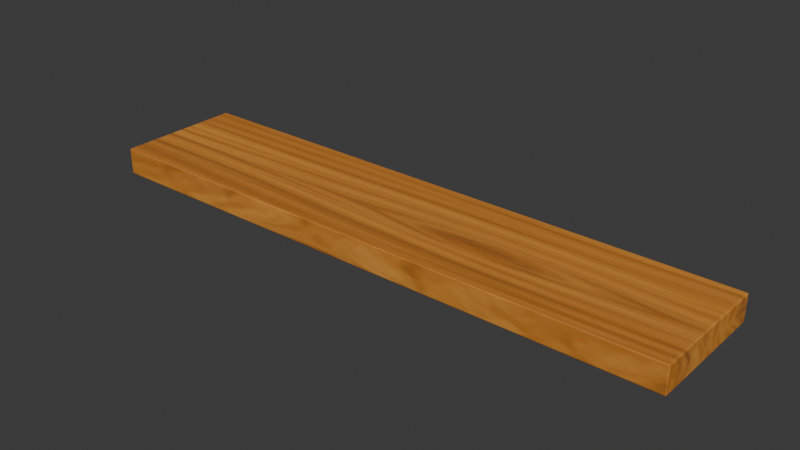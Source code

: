 # Source: shelf-floating-oak.blend  (saved by Blender 5.2.44; exported with 4.5.12 LTS)
import bpy
from mathutils import Matrix  # noqa: F401  (used for matrix-valued properties, if any)

bpy.ops.wm.read_factory_settings(use_empty=True)
scene = bpy.context.scene
scene.name = 'Scene'

# ---- collections
col_collection = bpy.data.collections.new('Collection'); scene.collection.children.link(col_collection)

# ---- images (referenced by path relative to the original .blend; pixels are not part of the script)
import os
ASSET_DIR = os.environ.get("B2B_ASSET_DIR", "")  # directory of the original .blend (textures are referenced by path, not embedded)
HERE = os.path.dirname(os.path.abspath(__file__))  # packed textures are extracted next to this script under _unpacked/

def load_image(name, relpath, width, height, colorspace="sRGB"):
    """Load a texture the original file referenced (path relative to the .blend, or extracted next to this script)."""
    p = next((c for c in (os.path.join(HERE, relpath), os.path.join(ASSET_DIR, relpath)) if relpath and os.path.exists(c)), "")
    if p:
        img = bpy.data.images.load(p, check_existing=True)
        img.name = name
    else:  # same state as the original file: an image datablock whose file is absent (Cycles renders it pink)
        img = bpy.data.images.new(name, width, height)
        img.source = "FILE"
        img.filepath = "//" + (relpath or name)
    img.colorspace_settings.name = colorspace
    return img
img_handpainted_honey_oak_png = load_image('handpainted-honey-oak.png', '_unpacked/handpainted-honey-oak.2cd688c0.png', 512, 512, 'sRGB')

# ---- materials (node trees are filled in below, after node groups)
mat_honey_oak_001 = bpy.data.materials.new('honey-oak.001')
mat_honey_oak_001.diffuse_color = (1.0, 1.0, 1.0, 1.0)

# ---- material node trees
mat_honey_oak_001.use_nodes = True; mat_honey_oak_001.node_tree.nodes.clear()
_N = mat_honey_oak_001.node_tree.nodes; _L = mat_honey_oak_001.node_tree.links
n0 = _N.new('ShaderNodeBsdfPrincipled'); n0.name = 'Principled BSDF'; n0.location = (-200, 100)
n0.inputs[2].default_value = 0.8
n0.inputs[10].default_value = 0.005
n1 = _N.new('ShaderNodeOutputMaterial'); n1.name = 'Material Output'; n1.location = (200, 100)
n2 = _N.new('ShaderNodeTexImage'); n2.name = 'Image Texture'; n2.location = (0, 0)
n2.image = img_handpainted_honey_oak_png
_L.new(n0.outputs[0], n1.inputs[0])
_L.new(n2.outputs[0], n0.inputs[0])
n1.is_active_output = True

# ---- world
world_world = bpy.data.worlds.new('World'); scene.world = world_world
world_world.use_nodes = True; world_world.node_tree.nodes.clear()
_N = world_world.node_tree.nodes; _L = world_world.node_tree.links
n0 = _N.new('ShaderNodeOutputWorld'); n0.name = 'World Output'; n0.location = (200, 100)
n1 = _N.new('ShaderNodeBackground'); n1.name = 'Background'; n1.location = (-200, 100)
n1.inputs[0].default_value = (0.05088, 0.05088, 0.05088, 1.0)
_L.new(n1.outputs[0], n0.inputs[0])
n0.is_active_output = True
world_world.color = (0.05088, 0.05088, 0.05088)
world_world.sun_shadow_jitter_overblur = 0.0

# ---- meshes
me_cube_165 = bpy.data.meshes.new('Cube.165')
me_cube_165.from_pydata([(-0.597, -0.127, 0.0), (-0.597, -0.13, 0.003), (-0.6, -0.127, 0.003), (-0.597, -0.1291, 0.0008787), (-0.5987, -0.1287, 0.001268), (-0.5991, -0.1291, 0.003), (-0.5991, -0.127, 0.0008787), (-0.597, -0.13, 0.052), (-0.597, -0.127, 0.055), (-0.6, -0.127, 0.052), (-0.597, -0.1291, 0.05412), (-0.5987, -0.1287, 0.05373), (-0.5991, -0.127, 0.05412), (-0.5991, -0.1291, 0.052), (-0.597, 0.127, 0.0), (-0.6, 0.127, 0.003), (-0.597, 0.13, 0.003), (-0.5991, 0.127, 0.0008787), (-0.5987, 0.1287, 0.001268), (-0.5991, 0.1291, 0.003), (-0.597, 0.1291, 0.0008787), (-0.597, 0.127, 0.055), (-0.597, 0.13, 0.052), (-0.6, 0.127, 0.052), (-0.597, 0.1291, 0.05412), (-0.5987, 0.1287, 0.05373), (-0.5991, 0.1291, 0.052), (-0.5991, 0.127, 0.05412), (0.597, -0.127, 0.0), (0.6, -0.127, 0.003), (0.597, -0.13, 0.003), (0.5991, -0.127, 0.0008787), (0.5987, -0.1287, 0.001268), (0.5991, -0.1291, 0.003), (0.597, -0.1291, 0.0008787), (0.597, -0.127, 0.055), (0.597, -0.13, 0.052), (0.6, -0.127, 0.052), (0.597, -0.1291, 0.05412), (0.5987, -0.1287, 0.05373), (0.5991, -0.1291, 0.052), (0.5991, -0.127, 0.05412), (0.597, 0.127, 0.0), (0.597, 0.13, 0.003), (0.6, 0.127, 0.003), (0.597, 0.1291, 0.0008787), (0.5987, 0.1287, 0.001268), (0.5991, 0.1291, 0.003), (0.5991, 0.127, 0.0008787), (0.597, 0.127, 0.055), (0.6, 0.127, 0.052), (0.597, 0.13, 0.052), (0.5991, 0.127, 0.05412), (0.5987, 0.1287, 0.05373), (0.5991, 0.1291, 0.052), (0.597, 0.1291, 0.05412)], [], [(0, 3, 4, 6), (1, 5, 4, 3), (2, 6, 4, 5), (7, 10, 11, 13), (8, 12, 11, 10), (9, 13, 11, 12), (14, 17, 18, 20), (15, 19, 18, 17), (16, 20, 18, 19), (21, 24, 25, 27), (22, 26, 25, 24), (23, 27, 25, 26), (28, 31, 32, 34), (29, 33, 32, 31), (30, 34, 32, 33), (35, 38, 39, 41), (36, 40, 39, 38), (37, 41, 39, 40), (42, 45, 46, 48), (43, 47, 46, 45), (44, 48, 46, 47), (49, 52, 53, 55), (50, 54, 53, 52), (51, 55, 53, 54), (14, 0, 6, 17), (17, 6, 2, 15), (1, 7, 13, 5), (5, 13, 9, 2), (8, 21, 27, 12), (12, 27, 23, 9), (22, 16, 19, 26), (26, 19, 15, 23), (42, 14, 20, 45), (45, 20, 16, 43), (21, 49, 55, 24), (24, 55, 51, 22), (50, 44, 47, 54), (54, 47, 43, 51), (28, 42, 48, 31), (31, 48, 44, 29), (49, 35, 41, 52), (52, 41, 37, 50), (36, 30, 33, 40), (40, 33, 29, 37), (0, 28, 34, 3), (3, 34, 30, 1), (35, 8, 10, 38), (38, 10, 7, 36), (14, 42, 28, 0), (2, 9, 23, 15), (30, 36, 7, 1), (49, 21, 8, 35), (16, 22, 51, 43), (44, 50, 37, 29)])
_uv = me_cube_165.uv_layers.new(name='UVMap')
_uv.uv.foreach_set('vector', [0.1256, 0.7471, 0.1256, 0.75, 0.1253, 0.75, 0.125, 0.7471, 0.3886, 0.9994, 0.3886, 1.0, 0.3808, 1.0, 0.375, 0.9994, 0.3886, 0.002885, 0.375, 0.002885, 0.375, 0.001219, 0.3886, 0.0, 0.6114, 0.9994, 0.625, 0.9994, 0.625, 0.9997, 0.6114, 1.0, 0.8744, 0.7471, 0.875, 0.7471, 0.875, 0.7488, 0.8744, 0.75, 0.6114, 0.002885, 0.6114, 0.0, 0.6192, 0.0, 0.625, 0.002885, 0.1256, 0.5029, 0.125, 0.5029, 0.125, 0.5012, 0.1256, 0.5, 0.3886, 0.2471, 0.3886, 0.25, 0.3779, 0.2501, 0.375, 0.2471, 0.3886, 0.2506, 0.375, 0.2506, 0.3779, 0.2501, 0.3886, 0.25, 0.8744, 0.5029, 0.8744, 0.5, 0.8747, 0.5, 0.875, 0.5029, 0.6114, 0.2506, 0.6114, 0.25, 0.6221, 0.2494, 0.625, 0.2506, 0.6114, 0.2471, 0.625, 0.2471, 0.6221, 0.2494, 0.6114, 0.25, 0.3744, 0.7471, 0.375, 0.7471, 0.3769, 0.7497, 0.3747, 0.7503, 0.3886, 0.7471, 0.3886, 0.75, 0.3769, 0.7497, 0.375, 0.7471, 0.3886, 0.7506, 0.3747, 0.7503, 0.3769, 0.7497, 0.3886, 0.75, 0.6256, 0.7471, 0.6253, 0.7503, 0.6232, 0.7496, 0.625, 0.7471, 0.6114, 0.7506, 0.6114, 0.75, 0.6232, 0.7496, 0.6253, 0.7503, 0.6114, 0.7471, 0.625, 0.7471, 0.6232, 0.7496, 0.6114, 0.75, 0.3744, 0.5029, 0.3747, 0.4997, 0.3768, 0.5004, 0.375, 0.5029, 0.3886, 0.4994, 0.3886, 0.5, 0.3768, 0.5004, 0.3747, 0.4997, 0.3886, 0.5029, 0.375, 0.5029, 0.3768, 0.5004, 0.3886, 0.5, 0.6256, 0.5029, 0.625, 0.5029, 0.6231, 0.5003, 0.6253, 0.4997, 0.6114, 0.5029, 0.6114, 0.5, 0.6231, 0.5003, 0.625, 0.5029, 0.6114, 0.4994, 0.6253, 0.4997, 0.6231, 0.5003, 0.6114, 0.5, 0.1256, 0.5029, 0.1256, 0.7471, 0.125, 0.7471, 0.125, 0.5029, 0.375, 0.2471, 0.375, 0.002885, 0.3886, 0.002885, 0.3886, 0.2471, 0.3886, 0.9994, 0.6114, 0.9994, 0.6114, 1.0, 0.3886, 1.0, 0.3886, 0.0, 0.6114, 0.0, 0.6114, 0.002885, 0.3886, 0.002885, 0.8744, 0.7471, 0.8744, 0.5029, 0.875, 0.5029, 0.875, 0.7471, 0.625, 0.002885, 0.625, 0.2471, 0.6114, 0.2471, 0.6114, 0.002885, 0.6114, 0.2506, 0.3886, 0.2506, 0.3886, 0.25, 0.6114, 0.25, 0.6114, 0.25, 0.3886, 0.25, 0.3886, 0.2471, 0.6114, 0.2471, 0.3744, 0.5029, 0.1256, 0.5029, 0.1256, 0.5, 0.3747, 0.4997, 0.3747, 0.4997, 0.375, 0.2506, 0.3886, 0.2506, 0.3886, 0.4994, 0.8744, 0.5029, 0.6256, 0.5029, 0.6253, 0.4997, 0.8744, 0.5, 0.625, 0.2506, 0.6253, 0.4997, 0.6114, 0.4994, 0.6114, 0.2506, 0.6114, 0.5029, 0.3886, 0.5029, 0.3886, 0.5, 0.6114, 0.5, 0.6114, 0.5, 0.3886, 0.5, 0.3886, 0.4994, 0.6114, 0.4994, 0.3744, 0.7471, 0.3744, 0.5029, 0.375, 0.5029, 0.375, 0.7471, 0.375, 0.7471, 0.375, 0.5029, 0.3886, 0.5029, 0.3886, 0.7471, 0.6256, 0.5029, 0.6256, 0.7471, 0.625, 0.7471, 0.625, 0.5029, 0.625, 0.5029, 0.625, 0.7471, 0.6114, 0.7471, 0.6114, 0.5029, 0.6114, 0.7506, 0.3886, 0.7506, 0.3886, 0.75, 0.6114, 0.75, 0.6114, 0.75, 0.3886, 0.75, 0.3886, 0.7471, 0.6114, 0.7471, 0.1256, 0.7471, 0.3744, 0.7471, 0.3747, 0.7503, 0.1256, 0.75, 0.375, 0.9994, 0.3747, 0.7503, 0.3886, 0.7506, 0.3886, 0.9994, 0.6256, 0.7471, 0.8744, 0.7471, 0.8744, 0.75, 0.6253, 0.7503, 0.6253, 0.7503, 0.625, 0.9994, 0.6114, 0.9994, 0.6114, 0.7506, 0.1256, 0.5029, 0.3744, 0.5029, 0.3744, 0.7471, 0.1256, 0.7471, 0.3886, 0.002885, 0.6114, 0.002885, 0.6114, 0.2471, 0.3886, 0.2471, 0.3886, 0.7506, 0.6114, 0.7506, 0.6114, 0.9994, 0.3886, 0.9994, 0.6256, 0.5029, 0.8744, 0.5029, 0.8744, 0.7471, 0.6256, 0.7471, 0.3886, 0.2506, 0.6114, 0.2506, 0.6114, 0.4994, 0.3886, 0.4994, 0.3886, 0.5029, 0.6114, 0.5029, 0.6114, 0.7471, 0.3886, 0.7471])
me_cube_165.materials.append(mat_honey_oak_001)
me_cube_165.update()
me_cube_165.normals_split_custom_set([tuple(v) for v in zip(*[iter([-0.0007339, -0.003478, -1.0, -0.0005259, -0.7071, -0.7071, -0.5773, -0.5774, -0.5774, -0.7071, -0.002453, -0.7071, -0.0007731, -0.9999, -0.01717, -0.7071, -0.707, -0.01255, -0.5774, -0.5774, -0.5773, -0.000515, -0.7071, -0.7071, -0.9998, -0.003391, -0.01714, -0.7071, -0.002455, -0.7071, -0.5774, -0.5773, -0.5774, -0.7071, -0.707, -0.01249, -0.0007324, -0.9999, 0.01724, -0.0005389, -0.7071, 0.7071, -0.5773, -0.5773, 0.5774, -0.707, -0.7071, 0.01248, -0.0007892, -0.00341, 1.0, -0.7071, -0.002458, 0.7071, -0.5774, -0.5773, 0.5774, -0.0005128, -0.7071, 0.7071, -0.9998, -0.003435, 0.01713, -0.707, -0.7071, 0.01255, -0.5773, -0.5774, 0.5773, -0.7071, -0.002473, 0.7071, -0.0007909, 0.00342, -1.0, -0.7071, 0.002468, -0.7071, -0.5774, 0.5773, -0.5774, -0.0005102, 0.7071, -0.7071, -0.9998, 0.003411, -0.01713, -0.707, 0.7071, -0.01256, -0.5773, 0.5774, -0.5773, -0.7071, 0.00245, -0.7071, -0.0007211, 0.9999, -0.01723, -0.0005324, 0.7071, -0.7071, -0.5773, 0.5774, -0.5774, -0.707, 0.7071, -0.01247, -0.0007331, 0.003468, 1.0, -0.0005295, 0.7071, 0.7071, -0.5773, 0.5774, 0.5774, -0.7071, 0.002442, 0.7071, -0.0007843, 0.9999, 0.01718, -0.7071, 0.707, 0.01255, -0.5774, 0.5773, 0.5773, -0.0005215, 0.7071, 0.7071, -0.9998, 0.003418, 0.01714, -0.7071, 0.002482, 0.7071, -0.5773, 0.5773, 0.5774, -0.7071, 0.707, 0.01248, 0.0007909, -0.00342, -1.0, 0.7071, -0.002468, -0.7071, 0.5774, -0.5773, -0.5774, 0.0005102, -0.7071, -0.7071, 0.9998, -0.003411, -0.01713, 0.707, -0.7071, -0.01256, 0.5773, -0.5774, -0.5773, 0.7071, -0.00245, -0.7071, 0.0007211, -0.9999, -0.01723, 0.0005324, -0.7071, -0.7071, 0.5773, -0.5774, -0.5774, 0.707, -0.7071, -0.01247, 0.0007331, -0.003468, 1.0, 0.0005295, -0.7071, 0.7071, 0.5773, -0.5774, 0.5774, 0.7071, -0.002442, 0.7071, 0.0007843, -0.9999, 0.01718, 0.7071, -0.707, 0.01255, 0.5774, -0.5773, 0.5773, 0.0005215, -0.7071, 0.7071, 0.9998, -0.003418, 0.01714, 0.7071, -0.002482, 0.7071, 0.5773, -0.5773, 0.5774, 0.7071, -0.707, 0.01248, 0.0007339, 0.003478, -1.0, 0.0005259, 0.7071, -0.7071, 0.5773, 0.5774, -0.5774, 0.7071, 0.002453, -0.7071, 0.0007731, 0.9999, -0.01717, 0.7071, 0.707, -0.01255, 0.5774, 0.5774, -0.5773, 0.000515, 0.7071, -0.7071, 0.9998, 0.003391, -0.01714, 0.7071, 0.002455, -0.7071, 0.5774, 0.5773, -0.5774, 0.7071, 0.707, -0.01249, 0.0007892, 0.00341, 1.0, 0.7071, 0.002458, 0.7071, 0.5774, 0.5773, 0.5774, 0.0005128, 0.7071, 0.7071, 0.9998, 0.003435, 0.01713, 0.707, 0.7071, 0.01255, 0.5773, 0.5774, 0.5773, 0.7071, 0.002473, 0.7071, 0.0007324, 0.9999, 0.01724, 0.0005389, 0.7071, 0.7071, 0.5773, 0.5773, 0.5774, 0.707, 0.7071, 0.01248, -0.0007677, 0.003443, -1.0, -0.0007677, -0.003443, -1.0, -0.7071, -0.002458, -0.7071, -0.7071, 0.002458, -0.7071, -0.7071, 0.002458, -0.7071, -0.7071, -0.002458, -0.7071, -0.9998, -0.003411, -0.01722, -0.9998, 0.003411, -0.01722, -0.0007747, -0.9999, -0.01718, -0.0007747, -0.9999, 0.01718, -0.707, -0.7071, 0.01248, -0.707, -0.7071, -0.01253, -0.7071, -0.707, -0.01248, -0.7071, -0.707, 0.01253, -0.9998, -0.003411, 0.01713, -0.9998, -0.003411, -0.01713, -0.0007669, -0.003443, 1.0, -0.0007669, 0.003443, 1.0, -0.7071, 0.002458, 0.7071, -0.7071, -0.002458, 0.7071, -0.7071, -0.002458, 0.7071, -0.7071, 0.002458, 0.7071, -0.9998, 0.003411, 0.01722, -0.9998, -0.003411, 0.01722, -0.0007747, 0.9999, 0.01718, -0.0007747, 0.9999, -0.01718, -0.707, 0.7071, -0.01248, -0.707, 0.7071, 0.01253, -0.7071, 0.707, 0.01248, -0.7071, 0.707, -0.01253, -0.9998, 0.003411, -0.01713, -0.9998, 0.003411, 0.01713, 0.0007459, 0.00344, -1.0, -0.0007459, 0.00344, -1.0, -0.000532, 0.7071, -0.7071, 0.000532, 0.7071, -0.7071, 0.000532, 0.7071, -0.7071, -0.0004769, 0.7071, -0.7071, -0.0007208, 0.9999, -0.0172, 0.0007208, 0.9999, -0.0172, -0.0007459, 0.003439, 1.0, 0.0007459, 0.003439, 1.0, 0.000532, 0.7071, 0.7071, -0.000532, 0.7071, 0.7071, -0.000532, 0.7071, 0.7071, 0.0004769, 0.7071, 0.7071, 0.0007208, 0.9999, 0.0172, -0.0007208, 0.9999, 0.0172, 0.9998, 0.003411, 0.01713, 0.9998, 0.003411, -0.01713, 0.7071, 0.707, -0.01248, 0.7071, 0.707, 0.01253, 0.707, 0.7071, 0.01248, 0.707, 0.7071, -0.01253, 0.0007747, 0.9999, -0.01718, 0.0007747, 0.9999, 0.01718, 0.0007677, -0.003443, -1.0, 0.0007677, 0.003443, -1.0, 0.7071, 0.002458, -0.7071, 0.7071, -0.002458, -0.7071, 0.7071, -0.002458, -0.7071, 0.7071, 0.002458, -0.7071, 0.9998, 0.003411, -0.01722, 0.9998, -0.003411, -0.01722, 0.0007669, 0.003443, 1.0, 0.0007669, -0.003443, 1.0, 0.7071, -0.002458, 0.7071, 0.7071, 0.002458, 0.7071, 0.7071, 0.002458, 0.7071, 0.7071, -0.002458, 0.7071, 0.9998, -0.003411, 0.01722, 0.9998, 0.003411, 0.01722, 0.0007747, -0.9999, 0.01718, 0.0007747, -0.9999, -0.01718, 0.707, -0.7071, -0.01248, 0.707, -0.7071, 0.01253, 0.7071, -0.707, 0.01248, 0.7071, -0.707, -0.01253, 0.9998, -0.003411, -0.01713, 0.9998, -0.003411, 0.01713, -0.0007459, -0.00344, -1.0, 0.0007459, -0.00344, -1.0, 0.000532, -0.7071, -0.7071, -0.000532, -0.7071, -0.7071, -0.000532, -0.7071, -0.7071, 0.0004769, -0.7071, -0.7071, 0.0007208, -0.9999, -0.0172, -0.0007208, -0.9999, -0.0172, 0.0007459, -0.003439, 1.0, -0.0007459, -0.003439, 1.0, -0.000532, -0.7071, 0.7071, 0.000532, -0.7071, 0.7071, 0.000532, -0.7071, 0.7071, -0.0004769, -0.7071, 0.7071, -0.0007208, -0.9999, 0.0172, 0.0007208, -0.9999, 0.0172, -0.0007317, 0.003422, -1.0, 0.0007312, 0.003422, -1.0, 0.0007317, -0.003422, -1.0, -0.0007312, -0.003422, -1.0, -0.9998, -0.003395, -0.01716, -0.9998, -0.003395, 0.01716, -0.9998, 0.003395, 0.01716, -0.9998, 0.003395, -0.01716, 0.0007266, -0.9999, -0.01719, 0.0007266, -0.9999, 0.01719, -0.0007266, -0.9999, 0.01719, -0.0007266, -0.9999, -0.01719, 0.0007317, 0.003422, 1.0, -0.0007312, 0.003422, 1.0, -0.0007317, -0.003422, 1.0, 0.0007312, -0.003422, 1.0, -0.0007266, 0.9999, -0.01719, -0.0007266, 0.9999, 0.01719, 0.0007266, 0.9999, 0.01719, 0.0007266, 0.9999, -0.01719, 0.9998, 0.003395, -0.01716, 0.9998, 0.003395, 0.01716, 0.9998, -0.003395, 0.01716, 0.9998, -0.003395, -0.01716])] * 3)])

# ---- objects
ob_floating_shelf = bpy.data.objects.new('Floating shelf', me_cube_165)

# ---- transforms, parenting, visibility, modifiers, constraints
ob_floating_shelf.location = (0.0, 0.0, 0.0)

# ---- collection membership
col_collection.objects.link(ob_floating_shelf)

# ---- scene / render settings (as saved in the file)
scene.frame_start = 1; scene.frame_end = 250; scene.frame_set(1)
scene.render.engine = 'BLENDER_EEVEE_NEXT'
scene.render.bake_bias = 0.0
scene.render.bake_samples = 0
scene.render.compositor_device = 'GPU'
scene.eevee.use_volume_custom_range = False
scene.eevee.fast_gi_thickness_near = 0.1
scene.eevee.fast_gi_thickness_far = 0.0
scene.eevee.ray_tracing_options.screen_trace_thickness = 0.1
bpy.context.view_layer.update()

# ---- added for rendering (the .blend has no active camera and no usable light): camera, sun
cam_auto = bpy.data.cameras.new('AutoCamera')
cam_auto.lens = 50.0
cam_auto.sensor_width = 36.0
cam_auto.clip_end = 1000.0
ob_auto_camera = bpy.data.objects.new('AutoCamera', cam_auto)
scene.collection.objects.link(ob_auto_camera)
ob_auto_camera.location = (1.13717, -1.3646, 0.937236)
ob_auto_camera.rotation_euler = (1.09748, -7.21219e-08, 0.694738)
scene.camera = ob_auto_camera
light_auto_sun = bpy.data.lights.new('AutoSun', 'SUN')
light_auto_sun.energy = 3.0
light_auto_sun.angle = 0.0523599
ob_auto_sun = bpy.data.objects.new('AutoSun', light_auto_sun)
scene.collection.objects.link(ob_auto_sun)
ob_auto_sun.rotation_euler = (0.872665, 0.174533, 0.523599)
bpy.context.view_layer.update()

